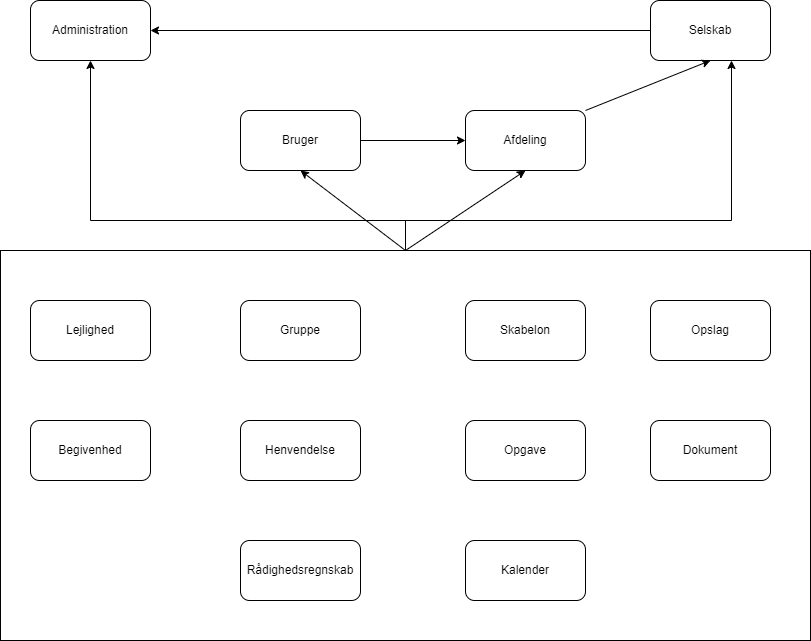

The diagram above was exported from draw.io. Its source (the exported page's mxGraphModel, read from the mxfile embedded in the PNG):
<mxGraphModel dx="1294" dy="907" grid="1" gridSize="10" guides="1" tooltips="1" connect="1" arrows="1" fold="1" page="1" pageScale="1" pageWidth="850" pageHeight="1100" math="0" shadow="0">
  <root>
    <mxCell id="0" />
    <mxCell id="1" parent="0" />
    <mxCell id="QKrrynskaSEsm7ghDBNK-28" style="rounded=0;orthogonalLoop=1;jettySize=auto;html=1;exitX=0.5;exitY=0;exitDx=0;exitDy=0;entryX=0.5;entryY=1;entryDx=0;entryDy=0;" edge="1" parent="1" source="QKrrynskaSEsm7ghDBNK-26" target="QKrrynskaSEsm7ghDBNK-4">
      <mxGeometry relative="1" as="geometry" />
    </mxCell>
    <mxCell id="QKrrynskaSEsm7ghDBNK-29" style="rounded=0;orthogonalLoop=1;jettySize=auto;html=1;exitX=0.5;exitY=0;exitDx=0;exitDy=0;entryX=0.5;entryY=1;entryDx=0;entryDy=0;" edge="1" parent="1" source="QKrrynskaSEsm7ghDBNK-26" target="QKrrynskaSEsm7ghDBNK-3">
      <mxGeometry relative="1" as="geometry" />
    </mxCell>
    <mxCell id="QKrrynskaSEsm7ghDBNK-30" style="edgeStyle=orthogonalEdgeStyle;rounded=0;orthogonalLoop=1;jettySize=auto;html=1;exitX=0.5;exitY=0;exitDx=0;exitDy=0;entryX=0.675;entryY=1;entryDx=0;entryDy=0;entryPerimeter=0;" edge="1" parent="1" source="QKrrynskaSEsm7ghDBNK-26" target="QKrrynskaSEsm7ghDBNK-1">
      <mxGeometry relative="1" as="geometry">
        <Array as="points">
          <mxPoint x="425" y="260" />
          <mxPoint x="751" y="260" />
        </Array>
      </mxGeometry>
    </mxCell>
    <mxCell id="QKrrynskaSEsm7ghDBNK-31" style="edgeStyle=orthogonalEdgeStyle;rounded=0;orthogonalLoop=1;jettySize=auto;html=1;exitX=0.5;exitY=0;exitDx=0;exitDy=0;entryX=0.5;entryY=1;entryDx=0;entryDy=0;" edge="1" parent="1" source="QKrrynskaSEsm7ghDBNK-26" target="QKrrynskaSEsm7ghDBNK-2">
      <mxGeometry relative="1" as="geometry">
        <Array as="points">
          <mxPoint x="425" y="260" />
          <mxPoint x="110" y="260" />
        </Array>
      </mxGeometry>
    </mxCell>
    <mxCell id="QKrrynskaSEsm7ghDBNK-26" value="" style="rounded=0;whiteSpace=wrap;html=1;glass=0;" vertex="1" parent="1">
      <mxGeometry x="20" y="290" width="810" height="390" as="geometry" />
    </mxCell>
    <mxCell id="QKrrynskaSEsm7ghDBNK-11" style="rounded=0;orthogonalLoop=1;jettySize=auto;html=1;exitX=0;exitY=0.5;exitDx=0;exitDy=0;entryX=1;entryY=0.5;entryDx=0;entryDy=0;" edge="1" parent="1" source="QKrrynskaSEsm7ghDBNK-1" target="QKrrynskaSEsm7ghDBNK-2">
      <mxGeometry relative="1" as="geometry" />
    </mxCell>
    <mxCell id="QKrrynskaSEsm7ghDBNK-1" value="Selskab" style="rounded=1;whiteSpace=wrap;html=1;" vertex="1" parent="1">
      <mxGeometry x="670" y="40" width="120" height="60" as="geometry" />
    </mxCell>
    <mxCell id="QKrrynskaSEsm7ghDBNK-2" value="Administration" style="rounded=1;whiteSpace=wrap;html=1;" vertex="1" parent="1">
      <mxGeometry x="50" y="40" width="120" height="60" as="geometry" />
    </mxCell>
    <mxCell id="QKrrynskaSEsm7ghDBNK-23" style="rounded=0;orthogonalLoop=1;jettySize=auto;html=1;exitX=1;exitY=0;exitDx=0;exitDy=0;entryX=0.5;entryY=1;entryDx=0;entryDy=0;" edge="1" parent="1" source="QKrrynskaSEsm7ghDBNK-3" target="QKrrynskaSEsm7ghDBNK-1">
      <mxGeometry relative="1" as="geometry" />
    </mxCell>
    <mxCell id="QKrrynskaSEsm7ghDBNK-3" value="Afdeling" style="rounded=1;whiteSpace=wrap;html=1;" vertex="1" parent="1">
      <mxGeometry x="485" y="150" width="120" height="60" as="geometry" />
    </mxCell>
    <mxCell id="QKrrynskaSEsm7ghDBNK-24" style="edgeStyle=orthogonalEdgeStyle;rounded=0;orthogonalLoop=1;jettySize=auto;html=1;exitX=1;exitY=0.5;exitDx=0;exitDy=0;entryX=0;entryY=0.5;entryDx=0;entryDy=0;" edge="1" parent="1" source="QKrrynskaSEsm7ghDBNK-4" target="QKrrynskaSEsm7ghDBNK-3">
      <mxGeometry relative="1" as="geometry" />
    </mxCell>
    <mxCell id="QKrrynskaSEsm7ghDBNK-4" value="Bruger" style="rounded=1;whiteSpace=wrap;html=1;" vertex="1" parent="1">
      <mxGeometry x="260" y="150" width="120" height="60" as="geometry" />
    </mxCell>
    <mxCell id="QKrrynskaSEsm7ghDBNK-14" value="Opslag" style="rounded=1;whiteSpace=wrap;html=1;" vertex="1" parent="1">
      <mxGeometry x="670" y="340" width="120" height="60" as="geometry" />
    </mxCell>
    <mxCell id="QKrrynskaSEsm7ghDBNK-15" value="Begivenhed" style="rounded=1;whiteSpace=wrap;html=1;" vertex="1" parent="1">
      <mxGeometry x="50" y="460" width="120" height="60" as="geometry" />
    </mxCell>
    <mxCell id="QKrrynskaSEsm7ghDBNK-16" value="Henvendelse" style="rounded=1;whiteSpace=wrap;html=1;" vertex="1" parent="1">
      <mxGeometry x="260" y="460" width="120" height="60" as="geometry" />
    </mxCell>
    <mxCell id="QKrrynskaSEsm7ghDBNK-17" value="Opgave" style="rounded=1;whiteSpace=wrap;html=1;" vertex="1" parent="1">
      <mxGeometry x="485" y="460" width="120" height="60" as="geometry" />
    </mxCell>
    <mxCell id="QKrrynskaSEsm7ghDBNK-18" value="Dokument" style="rounded=1;whiteSpace=wrap;html=1;" vertex="1" parent="1">
      <mxGeometry x="670" y="460" width="120" height="60" as="geometry" />
    </mxCell>
    <mxCell id="QKrrynskaSEsm7ghDBNK-19" value="Lejlighed" style="rounded=1;whiteSpace=wrap;html=1;" vertex="1" parent="1">
      <mxGeometry x="50" y="340" width="120" height="60" as="geometry" />
    </mxCell>
    <mxCell id="QKrrynskaSEsm7ghDBNK-20" value="Gruppe" style="rounded=1;whiteSpace=wrap;html=1;" vertex="1" parent="1">
      <mxGeometry x="260" y="340" width="120" height="60" as="geometry" />
    </mxCell>
    <mxCell id="QKrrynskaSEsm7ghDBNK-21" value="Skabelon" style="rounded=1;whiteSpace=wrap;html=1;" vertex="1" parent="1">
      <mxGeometry x="485" y="340" width="120" height="60" as="geometry" />
    </mxCell>
    <mxCell id="QKrrynskaSEsm7ghDBNK-22" value="Kalender" style="rounded=1;whiteSpace=wrap;html=1;" vertex="1" parent="1">
      <mxGeometry x="485" y="580" width="120" height="60" as="geometry" />
    </mxCell>
    <mxCell id="QKrrynskaSEsm7ghDBNK-32" value="Rådighedsregnskab" style="rounded=1;whiteSpace=wrap;html=1;" vertex="1" parent="1">
      <mxGeometry x="260" y="580" width="120" height="60" as="geometry" />
    </mxCell>
  </root>
</mxGraphModel>